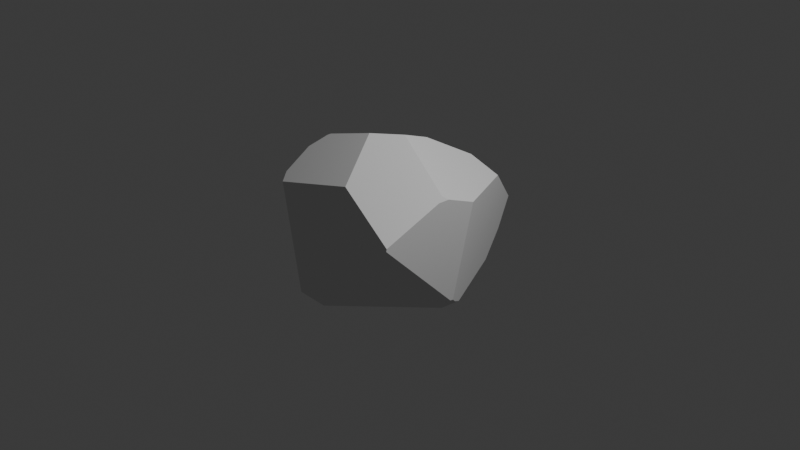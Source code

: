 # Source: SM_Rock2.blend  (saved by Blender 4.5.90; exported with 4.5.12 LTS)
import bpy
from mathutils import Matrix  # noqa: F401  (used for matrix-valued properties, if any)

bpy.ops.wm.read_factory_settings(use_empty=True)
scene = bpy.context.scene
scene.name = 'Scene'

# ---- collections
col_collection = bpy.data.collections.new('Collection'); scene.collection.children.link(col_collection)

# ---- world
world_world = bpy.data.worlds.new('World'); scene.world = world_world
world_world.use_nodes = True; world_world.node_tree.nodes.clear()
_N = world_world.node_tree.nodes; _L = world_world.node_tree.links
n0 = _N.new('ShaderNodeOutputWorld'); n0.name = 'World Output'; n0.location = (200, 100)
n1 = _N.new('ShaderNodeBackground'); n1.name = 'Background'; n1.location = (-200, 100)
n1.inputs[0].default_value = (0.05088, 0.05088, 0.05088, 1.0)
_L.new(n1.outputs[0], n0.inputs[0])
n0.is_active_output = True
world_world.color = (0.05088, 0.05088, 0.05088)
world_world.sun_shadow_jitter_overblur = 0.0

# ---- cameras
cam_camera = bpy.data.cameras.new('Camera')
cam_camera.clip_end = 100.0
cam_camera.ortho_scale = 7.314

# ---- lights
light_light = bpy.data.lights.new('Light', 'POINT')
light_light.energy = 1000.0
light_light.shadow_soft_size = 0.1

# ---- meshes
me_sphere = bpy.data.meshes.new('Sphere')
me_sphere.from_pydata([(-0.6935, -0.6935, -0.1951), (-0.683, -0.7022, -0.1951), (-0.6932, -0.6932, -0.1967), (-0.8055, -0.5382, -0.2348), (0.136, -0.5854, -0.3616), (0.8154, -0.2871, -0.369), (0.7642, -0.6157, -0.141), (-0.7286, -0.2332, -0.3551), (0.8294, 0.5542, 0.02479), (0.8658, 0.4892, 0.01078), (0.8657, 0.488, 0.01018), (0.7361, 0.6664, 0.03456), (0.8182, -0.2597, -0.3691), (-0.1337, 0.9399, -0.2432), (-0.15, 0.7027, -0.3641), (0.7657, -0.606, -0.1478), (0.7592, -0.6292, -0.09353), (0.7306, -0.6601, -0.1187), (0.7586, -0.5838, -0.02502), (0.1557, 0.5552, 0.4006), (-0.6503, -0.3192, 0.3733), (-0.5087, 0.8368, 0.05203), (0.37, 0.5221, 0.4047), (0.8268, 0.5524, 0.05717), (0.8647, 0.4884, 0.02428), (0.7628, 0.6222, 0.1104), (0.862, 0.4631, 0.02474), (0.758, -0.5389, 0.04287), (0.2097, 0.2764, 0.5122), (0.1602, -0.7012, 0.2444), (-0.4196, -0.294, 0.4543), (0.1023, -0.04366, 0.5747), (0.388, -0.5337, 0.3261), (-0.8075, -0.5547, -0.1951), (-0.8078, -0.5608, -0.1526), (-0.8071, -0.5393, -0.2286), (-0.8069, -0.5348, -0.2358), (-0.8034, -0.297, -0.321), (-0.7973, 0.4097, 0.07935), (-0.8058, -0.1763, 0.2666), (-0.8056, -0.1616, 0.262), (-0.8072, -0.5463, -0.2133), (-0.6951, -0.6951, -0.173), (-0.6616, -0.7201, -0.192), (-0.1587, -0.9418, -0.1897), (0.006507, -0.9741, -0.1137), (0.04864, -0.9823, -0.09433), (-0.6206, -0.5284, 0.197), (0.03186, -0.9077, 0.03006), (-0.7339, -0.6544, -0.1297)], [], [(2, 1, 0), (41, 40, 38, 37, 36, 35), (43, 42, 0, 1), (47, 49, 42, 43, 44, 45, 46, 48), (14, 13, 11, 8, 9, 10, 12), (32, 27, 26, 24, 23, 25, 22, 28, 31), (7, 14, 12, 5, 4), (26, 10, 9, 24), (16, 6, 15, 18), (6, 16, 17), (37, 38, 21, 13, 14, 7), (18, 15, 5, 12, 10, 26, 27), (11, 25, 23, 8), (8, 23, 24, 9), (19, 28, 22), (11, 13, 21, 19, 22, 25), (32, 31, 30, 29), (47, 48, 29, 30, 20), (48, 46, 17, 16, 18, 27, 32, 29), (28, 19, 21, 38, 40, 39, 20, 30, 31), (3, 35, 36), (2, 0, 33, 41, 35, 3), (33, 34, 39, 40, 41), (39, 34, 49, 47, 20), (17, 46, 45, 15, 6), (15, 45, 44, 4, 5), (1, 2, 3, 36, 37, 7, 4, 44, 43), (0, 42, 49, 34, 33)])
_uv = me_sphere.uv_layers.new(name='UVMap')
_uv.uv.foreach_set('vector', [0.125, 0.4369, 0.1272, 0.4375, 0.125, 0.4375, 0.09468, 0.4314, 0.609, 0.5905, 0.749, 0.5254, 0.1278, 0.3956, 0.09314, 0.424, 0.09375, 0.4264, 0.1317, 0.4385, 0.125, 0.4446, 0.125, 0.4375, 0.1272, 0.4375, 0.2748, 0.5703, 0.1159, 0.4585, 0.125, 0.4446, 0.1317, 0.4385, 0.2257, 0.4391, 0.2517, 0.4636, 0.2581, 0.4698, 0.2601, 0.5112, 0.6431, 0.3812, 0.7723, 0.4212, 0.617, 0.5111, 0.5938, 0.5079, 0.5818, 0.5035, 0.5816, 0.5033, 0.4527, 0.3795, 0.3442, 0.6116, 0.4039, 0.5147, 0.5772, 0.5081, 0.5818, 0.5078, 0.5938, 0.5183, 0.6088, 0.5354, 0.6181, 0.6347, 0.4946, 0.6766, 0.3584, 0.7018, 0.1909, 0.3842, 0.6431, 0.3812, 0.4527, 0.3795, 0.4478, 0.3796, 0.2988, 0.382, 0.5772, 0.5081, 0.5816, 0.5033, 0.5818, 0.5035, 0.5818, 0.5078, 0.3899, 0.47, 0.3921, 0.4548, 0.3937, 0.4526, 0.3966, 0.4924, 0.3921, 0.4548, 0.3899, 0.47, 0.3831, 0.462, 0.1278, 0.3956, 0.749, 0.5254, 0.8365, 0.5166, 0.7723, 0.4212, 0.6431, 0.3812, 0.1909, 0.3842, 0.3966, 0.4924, 0.3937, 0.4526, 0.4478, 0.3796, 0.4527, 0.3795, 0.5816, 0.5033, 0.5772, 0.5081, 0.4039, 0.5147, 0.617, 0.5111, 0.6088, 0.5354, 0.5938, 0.5183, 0.5938, 0.5079, 0.5938, 0.5079, 0.5938, 0.5183, 0.5818, 0.5078, 0.5818, 0.5035, 0.6357, 0.6341, 0.4946, 0.6766, 0.6181, 0.6347, 0.617, 0.5111, 0.7723, 0.4212, 0.8365, 0.5166, 0.6357, 0.6341, 0.6181, 0.6347, 0.6088, 0.5354, 0.3442, 0.6116, 0.3584, 0.7018, 0.3341, 0.661, 0.2942, 0.5843, 0.2748, 0.5703, 0.2601, 0.5112, 0.2942, 0.5843, 0.3341, 0.661, 0.3685, 0.6322, 0.2601, 0.5112, 0.2581, 0.4698, 0.3831, 0.462, 0.3899, 0.47, 0.3966, 0.4924, 0.4039, 0.5147, 0.3442, 0.6116, 0.2942, 0.5843, 0.4946, 0.6766, 0.6357, 0.6341, 0.8365, 0.5166, 0.749, 0.5254, 0.2505, 0.5905, 0.2377, 0.5922, 0.3685, 0.6322, 0.3341, 0.661, 0.3584, 0.7018, 0.09375, 0.4243, 0.09375, 0.4264, 0.09314, 0.424, 0.125, 0.4369, 0.125, 0.4375, 0.09581, 0.4375, 0.09468, 0.4314, 0.09375, 0.4264, 0.09375, 0.4243, 0.09581, 0.4375, 0.09658, 0.4511, 0.6054, 0.5922, 0.609, 0.5905, 0.09468, 0.4314, 0.6054, 0.5922, 0.09658, 0.4511, 0.1159, 0.4585, 0.2748, 0.5703, 0.3685, 0.6322, 0.3831, 0.462, 0.2581, 0.4698, 0.2517, 0.4636, 0.3937, 0.4526, 0.3921, 0.4548, 0.3937, 0.4526, 0.2517, 0.4636, 0.2257, 0.4391, 0.2988, 0.382, 0.4478, 0.3796, 0.1272, 0.4375, 0.125, 0.4369, 0.09375, 0.4243, 0.09314, 0.424, 0.1278, 0.3956, 0.1909, 0.3842, 0.2988, 0.382, 0.2257, 0.4391, 0.1317, 0.4385, 0.125, 0.4375, 0.125, 0.4446, 0.1159, 0.4585, 0.09658, 0.4511, 0.09581, 0.4375])
me_sphere.update()

# ---- objects
ob_light = bpy.data.objects.new('Light', light_light)
ob_camera = bpy.data.objects.new('Camera', cam_camera)
ob_sphere = bpy.data.objects.new('Sphere', me_sphere)

# ---- transforms, parenting, visibility, modifiers, constraints
ob_light.location = (4.076, 1.005, 5.904)
ob_light.rotation_euler = (0.6503, 0.05522, 1.866)
ob_light.lock_rotations_4d = False
ob_light.empty_display_type = 'ARROWS'
ob_light.color = (0.0, 0.0, 0.0, 0.0)
ob_light.lineart.crease_threshold = 0.0
ob_camera.location = (7.359, -6.926, 4.958)
ob_camera.rotation_euler = (1.109, 0.0, 0.8149)
ob_camera.lock_rotations_4d = False
ob_camera.empty_display_type = 'ARROWS'
ob_camera.color = (0.0, 0.0, 0.0, 0.0)
ob_camera.display_type = 'WIRE'
ob_camera.lineart.crease_threshold = 0.0
ob_sphere.location = (0.0, 0.0, 0.0)
ob_sphere.rotation_euler = (-1.731, 0.1375, -0.001241)
ob_sphere.scale = (1.0, 1.0, 2.787)

# ---- collection membership
col_collection.objects.link(ob_light)
col_collection.objects.link(ob_camera)
col_collection.objects.link(ob_sphere)

# ---- scene / render settings (as saved in the file)
scene.camera = ob_camera
scene.frame_start = 1; scene.frame_end = 250; scene.frame_set(1)
scene.render.engine = 'BLENDER_EEVEE_NEXT'
bpy.context.view_layer.update()
